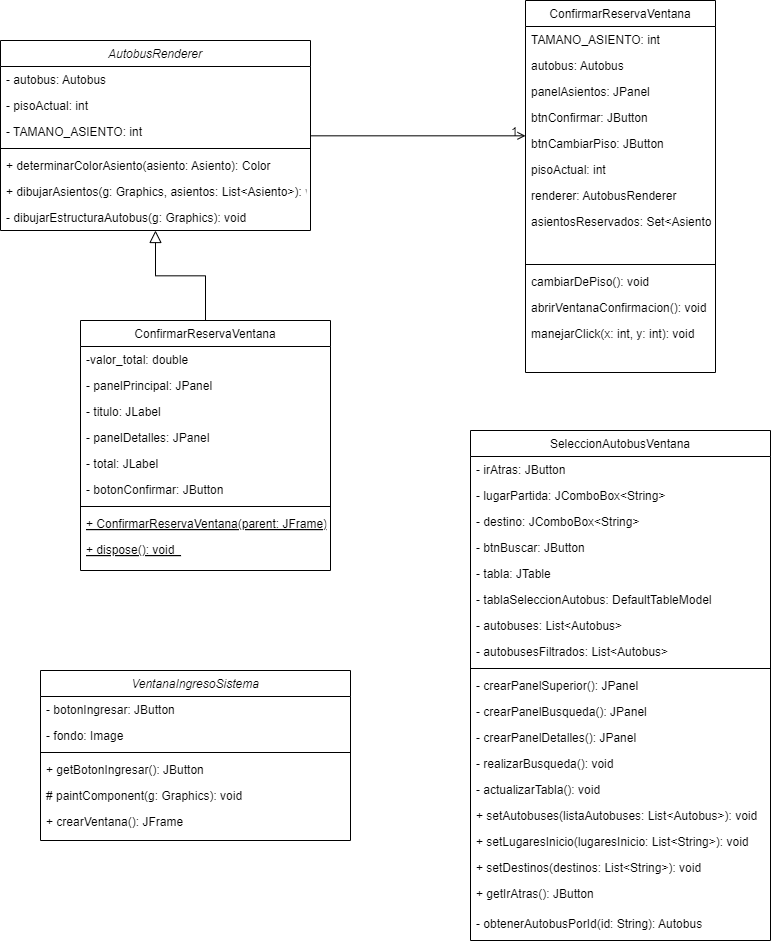

The diagram above was exported from draw.io. Its source (the exported page's mxGraphModel, read from the mxfile embedded in the PNG):
<mxGraphModel dx="1398" dy="793" grid="1" gridSize="10" guides="1" tooltips="1" connect="1" arrows="1" fold="1" page="1" pageScale="1" pageWidth="827" pageHeight="1169" math="0" shadow="0">
  <root>
    <mxCell id="WIyWlLk6GJQsqaUBKTNV-0" />
    <mxCell id="WIyWlLk6GJQsqaUBKTNV-1" parent="WIyWlLk6GJQsqaUBKTNV-0" />
    <mxCell id="zkfFHV4jXpPFQw0GAbJ--0" value="AutobusRenderer" style="swimlane;fontStyle=2;align=center;verticalAlign=top;childLayout=stackLayout;horizontal=1;startSize=26;horizontalStack=0;resizeParent=1;resizeLast=0;collapsible=1;marginBottom=0;rounded=0;shadow=0;strokeWidth=1;" parent="WIyWlLk6GJQsqaUBKTNV-1" vertex="1">
      <mxGeometry x="40" y="80" width="310" height="190" as="geometry">
        <mxRectangle x="230" y="140" width="160" height="26" as="alternateBounds" />
      </mxGeometry>
    </mxCell>
    <mxCell id="zkfFHV4jXpPFQw0GAbJ--1" value="- autobus: Autobus" style="text;align=left;verticalAlign=top;spacingLeft=4;spacingRight=4;overflow=hidden;rotatable=0;points=[[0,0.5],[1,0.5]];portConstraint=eastwest;" parent="zkfFHV4jXpPFQw0GAbJ--0" vertex="1">
      <mxGeometry y="26" width="310" height="26" as="geometry" />
    </mxCell>
    <mxCell id="zkfFHV4jXpPFQw0GAbJ--2" value="- pisoActual: int" style="text;align=left;verticalAlign=top;spacingLeft=4;spacingRight=4;overflow=hidden;rotatable=0;points=[[0,0.5],[1,0.5]];portConstraint=eastwest;rounded=0;shadow=0;html=0;" parent="zkfFHV4jXpPFQw0GAbJ--0" vertex="1">
      <mxGeometry y="52" width="310" height="26" as="geometry" />
    </mxCell>
    <mxCell id="zkfFHV4jXpPFQw0GAbJ--3" value="- TAMANO_ASIENTO: int" style="text;align=left;verticalAlign=top;spacingLeft=4;spacingRight=4;overflow=hidden;rotatable=0;points=[[0,0.5],[1,0.5]];portConstraint=eastwest;rounded=0;shadow=0;html=0;" parent="zkfFHV4jXpPFQw0GAbJ--0" vertex="1">
      <mxGeometry y="78" width="310" height="26" as="geometry" />
    </mxCell>
    <mxCell id="zkfFHV4jXpPFQw0GAbJ--4" value="" style="line;html=1;strokeWidth=1;align=left;verticalAlign=middle;spacingTop=-1;spacingLeft=3;spacingRight=3;rotatable=0;labelPosition=right;points=[];portConstraint=eastwest;" parent="zkfFHV4jXpPFQw0GAbJ--0" vertex="1">
      <mxGeometry y="104" width="310" height="8" as="geometry" />
    </mxCell>
    <mxCell id="zkfFHV4jXpPFQw0GAbJ--5" value="+ determinarColorAsiento(asiento: Asiento): Color" style="text;align=left;verticalAlign=top;spacingLeft=4;spacingRight=4;overflow=hidden;rotatable=0;points=[[0,0.5],[1,0.5]];portConstraint=eastwest;" parent="zkfFHV4jXpPFQw0GAbJ--0" vertex="1">
      <mxGeometry y="112" width="310" height="26" as="geometry" />
    </mxCell>
    <mxCell id="wRA-8dYf5KhOCA3pYvLs-7" value="+ dibujarAsientos(g: Graphics, asientos: List&lt;Asiento&gt;): void" style="text;align=left;verticalAlign=top;spacingLeft=4;spacingRight=4;overflow=hidden;rotatable=0;points=[[0,0.5],[1,0.5]];portConstraint=eastwest;" vertex="1" parent="zkfFHV4jXpPFQw0GAbJ--0">
      <mxGeometry y="138" width="310" height="26" as="geometry" />
    </mxCell>
    <mxCell id="wRA-8dYf5KhOCA3pYvLs-6" value="- dibujarEstructuraAutobus(g: Graphics): void" style="text;align=left;verticalAlign=top;spacingLeft=4;spacingRight=4;overflow=hidden;rotatable=0;points=[[0,0.5],[1,0.5]];portConstraint=eastwest;" vertex="1" parent="zkfFHV4jXpPFQw0GAbJ--0">
      <mxGeometry y="164" width="310" height="26" as="geometry" />
    </mxCell>
    <mxCell id="zkfFHV4jXpPFQw0GAbJ--6" value="ConfirmarReservaVentana" style="swimlane;fontStyle=0;align=center;verticalAlign=top;childLayout=stackLayout;horizontal=1;startSize=26;horizontalStack=0;resizeParent=1;resizeLast=0;collapsible=1;marginBottom=0;rounded=0;shadow=0;strokeWidth=1;" parent="WIyWlLk6GJQsqaUBKTNV-1" vertex="1">
      <mxGeometry x="120" y="360" width="250" height="250" as="geometry">
        <mxRectangle x="130" y="380" width="160" height="26" as="alternateBounds" />
      </mxGeometry>
    </mxCell>
    <mxCell id="zkfFHV4jXpPFQw0GAbJ--7" value="-valor_total: double" style="text;align=left;verticalAlign=top;spacingLeft=4;spacingRight=4;overflow=hidden;rotatable=0;points=[[0,0.5],[1,0.5]];portConstraint=eastwest;" parent="zkfFHV4jXpPFQw0GAbJ--6" vertex="1">
      <mxGeometry y="26" width="250" height="26" as="geometry" />
    </mxCell>
    <mxCell id="wRA-8dYf5KhOCA3pYvLs-4" value="- panelPrincipal: JPanel  " style="text;align=left;verticalAlign=top;spacingLeft=4;spacingRight=4;overflow=hidden;rotatable=0;points=[[0,0.5],[1,0.5]];portConstraint=eastwest;" vertex="1" parent="zkfFHV4jXpPFQw0GAbJ--6">
      <mxGeometry y="52" width="250" height="26" as="geometry" />
    </mxCell>
    <mxCell id="wRA-8dYf5KhOCA3pYvLs-3" value="- titulo: JLabel                            " style="text;align=left;verticalAlign=top;spacingLeft=4;spacingRight=4;overflow=hidden;rotatable=0;points=[[0,0.5],[1,0.5]];portConstraint=eastwest;" vertex="1" parent="zkfFHV4jXpPFQw0GAbJ--6">
      <mxGeometry y="78" width="250" height="26" as="geometry" />
    </mxCell>
    <mxCell id="wRA-8dYf5KhOCA3pYvLs-2" value="- panelDetalles: JPanel " style="text;align=left;verticalAlign=top;spacingLeft=4;spacingRight=4;overflow=hidden;rotatable=0;points=[[0,0.5],[1,0.5]];portConstraint=eastwest;" vertex="1" parent="zkfFHV4jXpPFQw0GAbJ--6">
      <mxGeometry y="104" width="250" height="26" as="geometry" />
    </mxCell>
    <mxCell id="wRA-8dYf5KhOCA3pYvLs-1" value="- total: JLabel  " style="text;align=left;verticalAlign=top;spacingLeft=4;spacingRight=4;overflow=hidden;rotatable=0;points=[[0,0.5],[1,0.5]];portConstraint=eastwest;" vertex="1" parent="zkfFHV4jXpPFQw0GAbJ--6">
      <mxGeometry y="130" width="250" height="26" as="geometry" />
    </mxCell>
    <mxCell id="wRA-8dYf5KhOCA3pYvLs-5" value="- botonConfirmar: JButton   " style="text;align=left;verticalAlign=top;spacingLeft=4;spacingRight=4;overflow=hidden;rotatable=0;points=[[0,0.5],[1,0.5]];portConstraint=eastwest;" vertex="1" parent="zkfFHV4jXpPFQw0GAbJ--6">
      <mxGeometry y="156" width="250" height="26" as="geometry" />
    </mxCell>
    <mxCell id="zkfFHV4jXpPFQw0GAbJ--9" value="" style="line;html=1;strokeWidth=1;align=left;verticalAlign=middle;spacingTop=-1;spacingLeft=3;spacingRight=3;rotatable=0;labelPosition=right;points=[];portConstraint=eastwest;" parent="zkfFHV4jXpPFQw0GAbJ--6" vertex="1">
      <mxGeometry y="182" width="250" height="8" as="geometry" />
    </mxCell>
    <mxCell id="zkfFHV4jXpPFQw0GAbJ--10" value="+ ConfirmarReservaVentana(parent: JFrame)  " style="text;align=left;verticalAlign=top;spacingLeft=4;spacingRight=4;overflow=hidden;rotatable=0;points=[[0,0.5],[1,0.5]];portConstraint=eastwest;fontStyle=4" parent="zkfFHV4jXpPFQw0GAbJ--6" vertex="1">
      <mxGeometry y="190" width="250" height="26" as="geometry" />
    </mxCell>
    <mxCell id="wRA-8dYf5KhOCA3pYvLs-0" value="+ dispose(): void  " style="text;align=left;verticalAlign=top;spacingLeft=4;spacingRight=4;overflow=hidden;rotatable=0;points=[[0,0.5],[1,0.5]];portConstraint=eastwest;fontStyle=4" vertex="1" parent="zkfFHV4jXpPFQw0GAbJ--6">
      <mxGeometry y="216" width="250" height="26" as="geometry" />
    </mxCell>
    <mxCell id="zkfFHV4jXpPFQw0GAbJ--12" value="" style="endArrow=block;endSize=10;endFill=0;shadow=0;strokeWidth=1;rounded=0;curved=0;edgeStyle=elbowEdgeStyle;elbow=vertical;" parent="WIyWlLk6GJQsqaUBKTNV-1" source="zkfFHV4jXpPFQw0GAbJ--6" target="zkfFHV4jXpPFQw0GAbJ--0" edge="1">
      <mxGeometry width="160" relative="1" as="geometry">
        <mxPoint x="200" y="203" as="sourcePoint" />
        <mxPoint x="200" y="203" as="targetPoint" />
      </mxGeometry>
    </mxCell>
    <mxCell id="zkfFHV4jXpPFQw0GAbJ--17" value="ConfirmarReservaVentana" style="swimlane;fontStyle=0;align=center;verticalAlign=top;childLayout=stackLayout;horizontal=1;startSize=26;horizontalStack=0;resizeParent=1;resizeLast=0;collapsible=1;marginBottom=0;rounded=0;shadow=0;strokeWidth=1;" parent="WIyWlLk6GJQsqaUBKTNV-1" vertex="1">
      <mxGeometry x="565" y="40" width="190" height="372" as="geometry">
        <mxRectangle x="550" y="140" width="160" height="26" as="alternateBounds" />
      </mxGeometry>
    </mxCell>
    <mxCell id="zkfFHV4jXpPFQw0GAbJ--18" value="TAMANO_ASIENTO: int" style="text;align=left;verticalAlign=top;spacingLeft=4;spacingRight=4;overflow=hidden;rotatable=0;points=[[0,0.5],[1,0.5]];portConstraint=eastwest;" parent="zkfFHV4jXpPFQw0GAbJ--17" vertex="1">
      <mxGeometry y="26" width="190" height="26" as="geometry" />
    </mxCell>
    <mxCell id="zkfFHV4jXpPFQw0GAbJ--19" value="autobus: Autobus" style="text;align=left;verticalAlign=top;spacingLeft=4;spacingRight=4;overflow=hidden;rotatable=0;points=[[0,0.5],[1,0.5]];portConstraint=eastwest;rounded=0;shadow=0;html=0;" parent="zkfFHV4jXpPFQw0GAbJ--17" vertex="1">
      <mxGeometry y="52" width="190" height="26" as="geometry" />
    </mxCell>
    <mxCell id="zkfFHV4jXpPFQw0GAbJ--20" value="panelAsientos: JPanel" style="text;align=left;verticalAlign=top;spacingLeft=4;spacingRight=4;overflow=hidden;rotatable=0;points=[[0,0.5],[1,0.5]];portConstraint=eastwest;rounded=0;shadow=0;html=0;" parent="zkfFHV4jXpPFQw0GAbJ--17" vertex="1">
      <mxGeometry y="78" width="190" height="26" as="geometry" />
    </mxCell>
    <mxCell id="zkfFHV4jXpPFQw0GAbJ--21" value="btnConfirmar: JButton" style="text;align=left;verticalAlign=top;spacingLeft=4;spacingRight=4;overflow=hidden;rotatable=0;points=[[0,0.5],[1,0.5]];portConstraint=eastwest;rounded=0;shadow=0;html=0;" parent="zkfFHV4jXpPFQw0GAbJ--17" vertex="1">
      <mxGeometry y="104" width="190" height="26" as="geometry" />
    </mxCell>
    <mxCell id="zkfFHV4jXpPFQw0GAbJ--22" value="btnCambiarPiso: JButton" style="text;align=left;verticalAlign=top;spacingLeft=4;spacingRight=4;overflow=hidden;rotatable=0;points=[[0,0.5],[1,0.5]];portConstraint=eastwest;rounded=0;shadow=0;html=0;" parent="zkfFHV4jXpPFQw0GAbJ--17" vertex="1">
      <mxGeometry y="130" width="190" height="26" as="geometry" />
    </mxCell>
    <mxCell id="wRA-8dYf5KhOCA3pYvLs-11" value="pisoActual: int" style="text;align=left;verticalAlign=top;spacingLeft=4;spacingRight=4;overflow=hidden;rotatable=0;points=[[0,0.5],[1,0.5]];portConstraint=eastwest;rounded=0;shadow=0;html=0;" vertex="1" parent="zkfFHV4jXpPFQw0GAbJ--17">
      <mxGeometry y="156" width="190" height="26" as="geometry" />
    </mxCell>
    <mxCell id="wRA-8dYf5KhOCA3pYvLs-10" value="renderer: AutobusRenderer" style="text;align=left;verticalAlign=top;spacingLeft=4;spacingRight=4;overflow=hidden;rotatable=0;points=[[0,0.5],[1,0.5]];portConstraint=eastwest;rounded=0;shadow=0;html=0;" vertex="1" parent="zkfFHV4jXpPFQw0GAbJ--17">
      <mxGeometry y="182" width="190" height="26" as="geometry" />
    </mxCell>
    <mxCell id="wRA-8dYf5KhOCA3pYvLs-9" value="asientosReservados: Set&lt;Asiento&gt;" style="text;align=left;verticalAlign=top;spacingLeft=4;spacingRight=4;overflow=hidden;rotatable=0;points=[[0,0.5],[1,0.5]];portConstraint=eastwest;rounded=0;shadow=0;html=0;" vertex="1" parent="zkfFHV4jXpPFQw0GAbJ--17">
      <mxGeometry y="208" width="190" height="26" as="geometry" />
    </mxCell>
    <mxCell id="wRA-8dYf5KhOCA3pYvLs-8" style="text;align=left;verticalAlign=top;spacingLeft=4;spacingRight=4;overflow=hidden;rotatable=0;points=[[0,0.5],[1,0.5]];portConstraint=eastwest;rounded=0;shadow=0;html=0;" vertex="1" parent="zkfFHV4jXpPFQw0GAbJ--17">
      <mxGeometry y="234" width="190" height="26" as="geometry" />
    </mxCell>
    <mxCell id="zkfFHV4jXpPFQw0GAbJ--23" value="" style="line;html=1;strokeWidth=1;align=left;verticalAlign=middle;spacingTop=-1;spacingLeft=3;spacingRight=3;rotatable=0;labelPosition=right;points=[];portConstraint=eastwest;" parent="zkfFHV4jXpPFQw0GAbJ--17" vertex="1">
      <mxGeometry y="260" width="190" height="8" as="geometry" />
    </mxCell>
    <mxCell id="zkfFHV4jXpPFQw0GAbJ--24" value="cambiarDePiso(): void" style="text;align=left;verticalAlign=top;spacingLeft=4;spacingRight=4;overflow=hidden;rotatable=0;points=[[0,0.5],[1,0.5]];portConstraint=eastwest;" parent="zkfFHV4jXpPFQw0GAbJ--17" vertex="1">
      <mxGeometry y="268" width="190" height="26" as="geometry" />
    </mxCell>
    <mxCell id="zkfFHV4jXpPFQw0GAbJ--25" value="abrirVentanaConfirmacion(): void" style="text;align=left;verticalAlign=top;spacingLeft=4;spacingRight=4;overflow=hidden;rotatable=0;points=[[0,0.5],[1,0.5]];portConstraint=eastwest;" parent="zkfFHV4jXpPFQw0GAbJ--17" vertex="1">
      <mxGeometry y="294" width="190" height="26" as="geometry" />
    </mxCell>
    <mxCell id="wRA-8dYf5KhOCA3pYvLs-13" value="manejarClick(x: int, y: int): void" style="text;align=left;verticalAlign=top;spacingLeft=4;spacingRight=4;overflow=hidden;rotatable=0;points=[[0,0.5],[1,0.5]];portConstraint=eastwest;" vertex="1" parent="zkfFHV4jXpPFQw0GAbJ--17">
      <mxGeometry y="320" width="190" height="26" as="geometry" />
    </mxCell>
    <mxCell id="wRA-8dYf5KhOCA3pYvLs-12" style="text;align=left;verticalAlign=top;spacingLeft=4;spacingRight=4;overflow=hidden;rotatable=0;points=[[0,0.5],[1,0.5]];portConstraint=eastwest;" vertex="1" parent="zkfFHV4jXpPFQw0GAbJ--17">
      <mxGeometry y="346" width="190" height="26" as="geometry" />
    </mxCell>
    <mxCell id="zkfFHV4jXpPFQw0GAbJ--26" value="" style="endArrow=open;shadow=0;strokeWidth=1;rounded=0;curved=0;endFill=1;edgeStyle=elbowEdgeStyle;elbow=vertical;" parent="WIyWlLk6GJQsqaUBKTNV-1" source="zkfFHV4jXpPFQw0GAbJ--0" target="zkfFHV4jXpPFQw0GAbJ--17" edge="1">
      <mxGeometry x="0.5" y="41" relative="1" as="geometry">
        <mxPoint x="380" y="192" as="sourcePoint" />
        <mxPoint x="540" y="192" as="targetPoint" />
        <mxPoint x="-40" y="32" as="offset" />
      </mxGeometry>
    </mxCell>
    <mxCell id="zkfFHV4jXpPFQw0GAbJ--28" value="1" style="resizable=0;align=right;verticalAlign=bottom;labelBackgroundColor=none;fontSize=12;" parent="zkfFHV4jXpPFQw0GAbJ--26" connectable="0" vertex="1">
      <mxGeometry x="1" relative="1" as="geometry">
        <mxPoint x="-7" y="4" as="offset" />
      </mxGeometry>
    </mxCell>
    <mxCell id="wRA-8dYf5KhOCA3pYvLs-14" value=" SeleccionAutobusVentana" style="swimlane;fontStyle=0;align=center;verticalAlign=top;childLayout=stackLayout;horizontal=1;startSize=26;horizontalStack=0;resizeParent=1;resizeLast=0;collapsible=1;marginBottom=0;rounded=0;shadow=0;strokeWidth=1;" vertex="1" parent="WIyWlLk6GJQsqaUBKTNV-1">
      <mxGeometry x="510" y="470" width="300" height="510" as="geometry">
        <mxRectangle x="550" y="140" width="160" height="26" as="alternateBounds" />
      </mxGeometry>
    </mxCell>
    <mxCell id="wRA-8dYf5KhOCA3pYvLs-15" value="- irAtras: JButton" style="text;align=left;verticalAlign=top;spacingLeft=4;spacingRight=4;overflow=hidden;rotatable=0;points=[[0,0.5],[1,0.5]];portConstraint=eastwest;" vertex="1" parent="wRA-8dYf5KhOCA3pYvLs-14">
      <mxGeometry y="26" width="300" height="26" as="geometry" />
    </mxCell>
    <mxCell id="wRA-8dYf5KhOCA3pYvLs-16" value="- lugarPartida: JComboBox&lt;String&gt;" style="text;align=left;verticalAlign=top;spacingLeft=4;spacingRight=4;overflow=hidden;rotatable=0;points=[[0,0.5],[1,0.5]];portConstraint=eastwest;rounded=0;shadow=0;html=0;" vertex="1" parent="wRA-8dYf5KhOCA3pYvLs-14">
      <mxGeometry y="52" width="300" height="26" as="geometry" />
    </mxCell>
    <mxCell id="wRA-8dYf5KhOCA3pYvLs-17" value="- destino: JComboBox&lt;String&gt;" style="text;align=left;verticalAlign=top;spacingLeft=4;spacingRight=4;overflow=hidden;rotatable=0;points=[[0,0.5],[1,0.5]];portConstraint=eastwest;rounded=0;shadow=0;html=0;" vertex="1" parent="wRA-8dYf5KhOCA3pYvLs-14">
      <mxGeometry y="78" width="300" height="26" as="geometry" />
    </mxCell>
    <mxCell id="wRA-8dYf5KhOCA3pYvLs-18" value="- btnBuscar: JButton" style="text;align=left;verticalAlign=top;spacingLeft=4;spacingRight=4;overflow=hidden;rotatable=0;points=[[0,0.5],[1,0.5]];portConstraint=eastwest;rounded=0;shadow=0;html=0;" vertex="1" parent="wRA-8dYf5KhOCA3pYvLs-14">
      <mxGeometry y="104" width="300" height="26" as="geometry" />
    </mxCell>
    <mxCell id="wRA-8dYf5KhOCA3pYvLs-19" value="- tabla: JTable" style="text;align=left;verticalAlign=top;spacingLeft=4;spacingRight=4;overflow=hidden;rotatable=0;points=[[0,0.5],[1,0.5]];portConstraint=eastwest;rounded=0;shadow=0;html=0;" vertex="1" parent="wRA-8dYf5KhOCA3pYvLs-14">
      <mxGeometry y="130" width="300" height="26" as="geometry" />
    </mxCell>
    <mxCell id="wRA-8dYf5KhOCA3pYvLs-20" value="- tablaSeleccionAutobus: DefaultTableModel" style="text;align=left;verticalAlign=top;spacingLeft=4;spacingRight=4;overflow=hidden;rotatable=0;points=[[0,0.5],[1,0.5]];portConstraint=eastwest;rounded=0;shadow=0;html=0;" vertex="1" parent="wRA-8dYf5KhOCA3pYvLs-14">
      <mxGeometry y="156" width="300" height="26" as="geometry" />
    </mxCell>
    <mxCell id="wRA-8dYf5KhOCA3pYvLs-21" value="- autobuses: List&lt;Autobus&gt;" style="text;align=left;verticalAlign=top;spacingLeft=4;spacingRight=4;overflow=hidden;rotatable=0;points=[[0,0.5],[1,0.5]];portConstraint=eastwest;rounded=0;shadow=0;html=0;" vertex="1" parent="wRA-8dYf5KhOCA3pYvLs-14">
      <mxGeometry y="182" width="300" height="26" as="geometry" />
    </mxCell>
    <mxCell id="wRA-8dYf5KhOCA3pYvLs-22" value="- autobusesFiltrados: List&lt;Autobus&gt;" style="text;align=left;verticalAlign=top;spacingLeft=4;spacingRight=4;overflow=hidden;rotatable=0;points=[[0,0.5],[1,0.5]];portConstraint=eastwest;rounded=0;shadow=0;html=0;" vertex="1" parent="wRA-8dYf5KhOCA3pYvLs-14">
      <mxGeometry y="208" width="300" height="26" as="geometry" />
    </mxCell>
    <mxCell id="wRA-8dYf5KhOCA3pYvLs-24" value="" style="line;html=1;strokeWidth=1;align=left;verticalAlign=middle;spacingTop=-1;spacingLeft=3;spacingRight=3;rotatable=0;labelPosition=right;points=[];portConstraint=eastwest;" vertex="1" parent="wRA-8dYf5KhOCA3pYvLs-14">
      <mxGeometry y="234" width="300" height="8" as="geometry" />
    </mxCell>
    <mxCell id="wRA-8dYf5KhOCA3pYvLs-25" value="- crearPanelSuperior(): JPanel" style="text;align=left;verticalAlign=top;spacingLeft=4;spacingRight=4;overflow=hidden;rotatable=0;points=[[0,0.5],[1,0.5]];portConstraint=eastwest;" vertex="1" parent="wRA-8dYf5KhOCA3pYvLs-14">
      <mxGeometry y="242" width="300" height="26" as="geometry" />
    </mxCell>
    <mxCell id="wRA-8dYf5KhOCA3pYvLs-26" value="- crearPanelBusqueda(): JPanel" style="text;align=left;verticalAlign=top;spacingLeft=4;spacingRight=4;overflow=hidden;rotatable=0;points=[[0,0.5],[1,0.5]];portConstraint=eastwest;" vertex="1" parent="wRA-8dYf5KhOCA3pYvLs-14">
      <mxGeometry y="268" width="300" height="26" as="geometry" />
    </mxCell>
    <mxCell id="wRA-8dYf5KhOCA3pYvLs-27" value="- crearPanelDetalles(): JPanel" style="text;align=left;verticalAlign=top;spacingLeft=4;spacingRight=4;overflow=hidden;rotatable=0;points=[[0,0.5],[1,0.5]];portConstraint=eastwest;" vertex="1" parent="wRA-8dYf5KhOCA3pYvLs-14">
      <mxGeometry y="294" width="300" height="26" as="geometry" />
    </mxCell>
    <mxCell id="wRA-8dYf5KhOCA3pYvLs-28" value="- realizarBusqueda(): void" style="text;align=left;verticalAlign=top;spacingLeft=4;spacingRight=4;overflow=hidden;rotatable=0;points=[[0,0.5],[1,0.5]];portConstraint=eastwest;" vertex="1" parent="wRA-8dYf5KhOCA3pYvLs-14">
      <mxGeometry y="320" width="300" height="26" as="geometry" />
    </mxCell>
    <mxCell id="wRA-8dYf5KhOCA3pYvLs-32" value="- actualizarTabla(): void" style="text;align=left;verticalAlign=top;spacingLeft=4;spacingRight=4;overflow=hidden;rotatable=0;points=[[0,0.5],[1,0.5]];portConstraint=eastwest;" vertex="1" parent="wRA-8dYf5KhOCA3pYvLs-14">
      <mxGeometry y="346" width="300" height="26" as="geometry" />
    </mxCell>
    <mxCell id="wRA-8dYf5KhOCA3pYvLs-31" value="+ setAutobuses(listaAutobuses: List&lt;Autobus&gt;): void" style="text;align=left;verticalAlign=top;spacingLeft=4;spacingRight=4;overflow=hidden;rotatable=0;points=[[0,0.5],[1,0.5]];portConstraint=eastwest;" vertex="1" parent="wRA-8dYf5KhOCA3pYvLs-14">
      <mxGeometry y="372" width="300" height="26" as="geometry" />
    </mxCell>
    <mxCell id="wRA-8dYf5KhOCA3pYvLs-30" value="+ setLugaresInicio(lugaresInicio: List&lt;String&gt;): void" style="text;align=left;verticalAlign=top;spacingLeft=4;spacingRight=4;overflow=hidden;rotatable=0;points=[[0,0.5],[1,0.5]];portConstraint=eastwest;" vertex="1" parent="wRA-8dYf5KhOCA3pYvLs-14">
      <mxGeometry y="398" width="300" height="26" as="geometry" />
    </mxCell>
    <mxCell id="wRA-8dYf5KhOCA3pYvLs-29" value="+ setDestinos(destinos: List&lt;String&gt;): void" style="text;align=left;verticalAlign=top;spacingLeft=4;spacingRight=4;overflow=hidden;rotatable=0;points=[[0,0.5],[1,0.5]];portConstraint=eastwest;" vertex="1" parent="wRA-8dYf5KhOCA3pYvLs-14">
      <mxGeometry y="424" width="300" height="26" as="geometry" />
    </mxCell>
    <mxCell id="wRA-8dYf5KhOCA3pYvLs-33" value="+ getIrAtras(): JButton" style="text;align=left;verticalAlign=top;spacingLeft=4;spacingRight=4;overflow=hidden;rotatable=0;points=[[0,0.5],[1,0.5]];portConstraint=eastwest;" vertex="1" parent="wRA-8dYf5KhOCA3pYvLs-14">
      <mxGeometry y="450" width="300" height="30" as="geometry" />
    </mxCell>
    <mxCell id="wRA-8dYf5KhOCA3pYvLs-34" value="- obtenerAutobusPorId(id: String): Autobus" style="text;align=left;verticalAlign=top;spacingLeft=4;spacingRight=4;overflow=hidden;rotatable=0;points=[[0,0.5],[1,0.5]];portConstraint=eastwest;" vertex="1" parent="wRA-8dYf5KhOCA3pYvLs-14">
      <mxGeometry y="480" width="300" height="30" as="geometry" />
    </mxCell>
    <mxCell id="wRA-8dYf5KhOCA3pYvLs-35" value="VentanaIngresoSistema" style="swimlane;fontStyle=2;align=center;verticalAlign=top;childLayout=stackLayout;horizontal=1;startSize=26;horizontalStack=0;resizeParent=1;resizeLast=0;collapsible=1;marginBottom=0;rounded=0;shadow=0;strokeWidth=1;" vertex="1" parent="WIyWlLk6GJQsqaUBKTNV-1">
      <mxGeometry x="80" y="710" width="310" height="170" as="geometry">
        <mxRectangle x="230" y="140" width="160" height="26" as="alternateBounds" />
      </mxGeometry>
    </mxCell>
    <mxCell id="wRA-8dYf5KhOCA3pYvLs-36" value="- botonIngresar: JButton" style="text;align=left;verticalAlign=top;spacingLeft=4;spacingRight=4;overflow=hidden;rotatable=0;points=[[0,0.5],[1,0.5]];portConstraint=eastwest;" vertex="1" parent="wRA-8dYf5KhOCA3pYvLs-35">
      <mxGeometry y="26" width="310" height="26" as="geometry" />
    </mxCell>
    <mxCell id="wRA-8dYf5KhOCA3pYvLs-37" value="- fondo: Image" style="text;align=left;verticalAlign=top;spacingLeft=4;spacingRight=4;overflow=hidden;rotatable=0;points=[[0,0.5],[1,0.5]];portConstraint=eastwest;rounded=0;shadow=0;html=0;" vertex="1" parent="wRA-8dYf5KhOCA3pYvLs-35">
      <mxGeometry y="52" width="310" height="26" as="geometry" />
    </mxCell>
    <mxCell id="wRA-8dYf5KhOCA3pYvLs-39" value="" style="line;html=1;strokeWidth=1;align=left;verticalAlign=middle;spacingTop=-1;spacingLeft=3;spacingRight=3;rotatable=0;labelPosition=right;points=[];portConstraint=eastwest;" vertex="1" parent="wRA-8dYf5KhOCA3pYvLs-35">
      <mxGeometry y="78" width="310" height="8" as="geometry" />
    </mxCell>
    <mxCell id="wRA-8dYf5KhOCA3pYvLs-40" value="+ getBotonIngresar(): JButton" style="text;align=left;verticalAlign=top;spacingLeft=4;spacingRight=4;overflow=hidden;rotatable=0;points=[[0,0.5],[1,0.5]];portConstraint=eastwest;" vertex="1" parent="wRA-8dYf5KhOCA3pYvLs-35">
      <mxGeometry y="86" width="310" height="26" as="geometry" />
    </mxCell>
    <mxCell id="wRA-8dYf5KhOCA3pYvLs-41" value="# paintComponent(g: Graphics): void" style="text;align=left;verticalAlign=top;spacingLeft=4;spacingRight=4;overflow=hidden;rotatable=0;points=[[0,0.5],[1,0.5]];portConstraint=eastwest;" vertex="1" parent="wRA-8dYf5KhOCA3pYvLs-35">
      <mxGeometry y="112" width="310" height="26" as="geometry" />
    </mxCell>
    <mxCell id="wRA-8dYf5KhOCA3pYvLs-42" value="+ crearVentana(): JFrame" style="text;align=left;verticalAlign=top;spacingLeft=4;spacingRight=4;overflow=hidden;rotatable=0;points=[[0,0.5],[1,0.5]];portConstraint=eastwest;" vertex="1" parent="wRA-8dYf5KhOCA3pYvLs-35">
      <mxGeometry y="138" width="310" height="26" as="geometry" />
    </mxCell>
  </root>
</mxGraphModel>